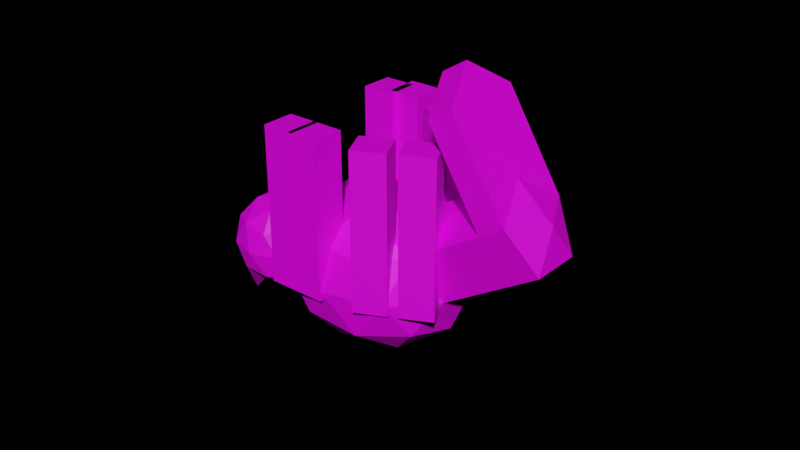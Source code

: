 # Source: Spawnspider.blend  (saved by Blender 3.4.6; exported with 4.5.12 LTS)
import bpy
from mathutils import Matrix  # noqa: F401  (used for matrix-valued properties, if any)

bpy.ops.wm.read_factory_settings(use_empty=True)
scene = bpy.context.scene
scene.name = 'Scene'

# ---- collections
col_collection = bpy.data.collections.new('Collection'); scene.collection.children.link(col_collection)

# ---- images (referenced by path relative to the original .blend; pixels are not part of the script)
import os
ASSET_DIR = os.environ.get("B2B_ASSET_DIR", "")  # directory of the original .blend (textures are referenced by path, not embedded)
HERE = os.path.dirname(os.path.abspath(__file__))  # packed textures are extracted next to this script under _unpacked/

def load_image(name, relpath, width, height, colorspace="sRGB"):
    """Load a texture the original file referenced (path relative to the .blend, or extracted next to this script)."""
    p = next((c for c in (os.path.join(HERE, relpath), os.path.join(ASSET_DIR, relpath)) if relpath and os.path.exists(c)), "")
    if p:
        img = bpy.data.images.load(p, check_existing=True)
        img.name = name
    else:  # same state as the original file: an image datablock whose file is absent (Cycles renders it pink)
        img = bpy.data.images.new(name, width, height)
        img.source = "FILE"
        img.filepath = "//" + (relpath or name)
    img.colorspace_settings.name = colorspace
    return img
img_dungeons_2_texture_01_a_png_001 = load_image('Dungeons_2_Texture_01_A.png.001', 'Dungeons_2_Texture_01_A.png', 1024, 1024, 'sRGB')

# ---- materials (node trees are filled in below, after node groups)
mat_material = bpy.data.materials.new('Material')
mat_material.alpha_threshold = 0.0
mat_material.use_transparent_shadow = False
mat_material.roughness = 0.5
mat_material.line_color = (0.0, 0.0, 0.0, 1.0)

# ---- material node trees
mat_material.use_nodes = True; mat_material.node_tree.nodes.clear()
_N = mat_material.node_tree.nodes; _L = mat_material.node_tree.links
n0 = _N.new('ShaderNodeOutputMaterial'); n0.name = 'Material Output'; n0.location = (300, 300)
n1 = _N.new('ShaderNodeBsdfPrincipled'); n1.name = 'Principled BSDF'; n1.location = (10, 300)
n1.distribution = 'GGX'
n1.subsurface_method = 'RANDOM_WALK_SKIN'
n1.inputs[3].default_value = 1.45
n1.inputs[27].default_value = (0.0, 0.0, 0.0, 1.0)
n1.inputs[28].default_value = 1.0
n2 = _N.new('ShaderNodeTexImage'); n2.name = 'Image Texture'; n2.location = (-318, 181)
n2.image = img_dungeons_2_texture_01_a_png_001
_L.new(n1.outputs[0], n0.inputs[0])
_L.new(n2.outputs[0], n1.inputs[0])
n0.is_active_output = True

# ---- world
world_world = bpy.data.worlds.new('World'); scene.world = world_world
world_world.use_nodes = True; world_world.node_tree.nodes.clear()
_N = world_world.node_tree.nodes; _L = world_world.node_tree.links
n0 = _N.new('ShaderNodeOutputWorld'); n0.name = 'World Output'; n0.location = (300, 300)
n1 = _N.new('ShaderNodeBackground'); n1.name = 'Background'; n1.location = (10, 300)
n1.inputs[0].default_value = (0.0, 0.0, 0.0, 1.0)
_L.new(n1.outputs[0], n0.inputs[0])
n0.is_active_output = True
world_world.color = (0.05088, 0.05088, 0.05088)
world_world.use_sun_shadow = False
world_world.sun_shadow_jitter_overblur = 0.0

# ---- meshes
me_plane = bpy.data.meshes.new('Plane')
me_plane.from_pydata([(0.0, -4.657e-10, 0.0), (0.0, -4.657e-10, 2.403), (0.0, -4.657e-10, 0.801), (0.0, -4.657e-10, 1.602)], [(3, 1), (0, 2), (2, 3)], [])
_uv = me_plane.uv_layers.new(name='UVMap')
_uv.uv.foreach_set('vector', [])
me_plane.materials.append(mat_material)
me_plane.update()
me_plane_001 = bpy.data.meshes.new('Plane.001')
me_plane_001.from_pydata([(0.0, -4.657e-10, 0.0), (0.0, -4.657e-10, 2.403), (0.0, -4.657e-10, 0.801), (0.0, -4.657e-10, 1.602)], [(3, 1), (0, 2), (2, 3)], [])
_uv = me_plane_001.uv_layers.new(name='UVMap')
_uv.uv.foreach_set('vector', [])
me_plane_001.materials.append(mat_material)
me_plane_001.update()
me_plane_002 = bpy.data.meshes.new('Plane.002')
me_plane_002.from_pydata([(0.0, -4.657e-10, 0.0), (0.0, -4.657e-10, 2.403), (0.0, -4.657e-10, 0.801), (0.0, -4.657e-10, 1.602)], [(3, 1), (0, 2), (2, 3)], [])
_uv = me_plane_002.uv_layers.new(name='UVMap')
_uv.uv.foreach_set('vector', [])
me_plane_002.materials.append(mat_material)
me_plane_002.update()
me_plane_003 = bpy.data.meshes.new('Plane.003')
me_plane_003.from_pydata([(0.0, -4.657e-10, 0.0), (0.0, -4.657e-10, 2.403), (0.0, -4.657e-10, 0.801), (0.0, -4.657e-10, 1.602)], [(3, 1), (0, 2), (2, 3)], [])
_uv = me_plane_003.uv_layers.new(name='UVMap')
_uv.uv.foreach_set('vector', [])
me_plane_003.materials.append(mat_material)
me_plane_003.update()
me_plane_009 = bpy.data.meshes.new('Plane.009')
me_plane_009.from_pydata([(0.0, -4.657e-10, 0.0), (0.0, -4.657e-10, 2.403), (0.0, -4.657e-10, 0.801), (0.0, -4.657e-10, 1.602)], [(3, 1), (0, 2), (2, 3)], [])
_uv = me_plane_009.uv_layers.new(name='UVMap')
_uv.uv.foreach_set('vector', [])
me_plane_009.materials.append(mat_material)
me_plane_009.update()
me_plane_010 = bpy.data.meshes.new('Plane.010')
me_plane_010.from_pydata([(0.0, -4.657e-10, 0.0), (0.0, -4.657e-10, 2.403), (0.0, -4.657e-10, 0.801), (0.0, -4.657e-10, 1.602)], [(3, 1), (0, 2), (2, 3)], [])
_uv = me_plane_010.uv_layers.new(name='UVMap')
_uv.uv.foreach_set('vector', [])
me_plane_010.materials.append(mat_material)
me_plane_010.update()
me_plane_011 = bpy.data.meshes.new('Plane.011')
me_plane_011.from_pydata([(0.0, -4.657e-10, 0.0), (0.0, -4.657e-10, 2.403), (0.0, -4.657e-10, 0.801), (0.0, -4.657e-10, 1.602)], [(3, 1), (0, 2), (2, 3)], [])
_uv = me_plane_011.uv_layers.new(name='UVMap')
_uv.uv.foreach_set('vector', [])
me_plane_011.materials.append(mat_material)
me_plane_011.update()
me_plane_012 = bpy.data.meshes.new('Plane.012')
me_plane_012.from_pydata([(0.0, -4.657e-10, 0.0), (0.0, -4.657e-10, 2.403), (0.0, -4.657e-10, 0.801), (0.0, -4.657e-10, 1.602)], [(3, 1), (0, 2), (2, 3)], [])
_uv = me_plane_012.uv_layers.new(name='UVMap')
_uv.uv.foreach_set('vector', [])
me_plane_012.materials.append(mat_material)
me_plane_012.update()
me_icosphere = bpy.data.meshes.new('Icosphere')
me_icosphere.from_pydata([(0.0, 0.0, -1.0), (0.7236, -0.5257, -0.4472), (-0.2764, -0.8506, -0.4472), (-0.8944, 0.0, -0.4472), (-0.2764, 0.8506, -0.4472), (0.7236, 0.5257, -0.4472), (0.2764, -0.8506, 0.4472), (-0.7236, -0.5257, 0.4472), (-0.7236, 0.5257, 0.4472), (0.2764, 0.8506, 0.4472), (0.8944, 0.0, 0.4472), (0.0, 0.0, 1.0), (-0.1625, -0.5, -0.8507), (0.4253, -0.309, -0.8507), (0.2629, -0.809, -0.5257), (0.8506, 0.0, -0.5257), (0.4253, 0.309, -0.8507), (-0.5257, 0.0, -0.8507), (-0.6882, -0.2203, -1.352), (-0.1625, 0.5, -0.8507), (-0.6882, 0.2525, -1.358), (0.2629, 0.809, -0.5257), (0.9511, -0.309, 0.0), (0.9511, 0.309, 0.0), (0.0, -1.0, 0.0), (0.5878, -0.809, 0.0), (-0.8819, -0.309, 0.0), (-0.5878, -0.809, 0.0), (-0.5878, 0.809, 0.0), (-0.9331, 0.309, 0.0), (0.5878, 0.809, 0.0), (0.0, 1.0, 0.0), (0.6882, -0.5, 0.5257), (-0.2629, -0.809, 0.5257), (-0.8506, 0.0, 0.5257), (-0.2629, 0.809, 0.5257), (0.6882, 0.5, 0.5257), (0.1625, -0.5, 0.8507), (0.5257, 0.0, 0.8507), (-0.4253, -0.309, 0.8507), (-0.4253, 0.309, 0.8507), (0.1625, 0.5, 0.8507)], [], [(0, 13, 12), (1, 13, 15), (0, 12, 17), (0, 17, 19), (0, 19, 16), (1, 15, 22), (2, 14, 24), (3, 18, 26), (4, 20, 28), (5, 21, 30), (1, 22, 25), (2, 24, 27), (3, 26, 29), (4, 28, 31), (5, 30, 23), (6, 32, 37), (7, 33, 39), (8, 34, 40), (9, 35, 41), (10, 36, 38), (38, 41, 11), (38, 36, 41), (36, 9, 41), (41, 40, 11), (41, 35, 40), (35, 8, 40), (40, 39, 11), (40, 34, 39), (34, 7, 39), (39, 37, 11), (39, 33, 37), (33, 6, 37), (37, 38, 11), (37, 32, 38), (32, 10, 38), (23, 36, 10), (23, 30, 36), (30, 9, 36), (31, 35, 9), (31, 28, 35), (28, 8, 35), (29, 34, 8), (29, 26, 34), (26, 7, 34), (27, 33, 7), (27, 24, 33), (24, 6, 33), (25, 32, 6), (25, 22, 32), (22, 10, 32), (30, 31, 9), (30, 21, 31), (21, 4, 31), (28, 29, 8), (28, 20, 29), (20, 3, 29), (26, 27, 7), (26, 18, 27), (18, 2, 27), (24, 25, 6), (24, 14, 25), (14, 1, 25), (22, 23, 10), (22, 15, 23), (15, 5, 23), (16, 21, 5), (16, 19, 21), (19, 4, 21), (19, 20, 4), (19, 17, 20), (17, 3, 20), (17, 18, 3), (17, 12, 18), (12, 2, 18), (15, 16, 5), (15, 13, 16), (13, 0, 16), (12, 14, 2), (12, 13, 14), (13, 1, 14)])
_uv = me_icosphere.uv_layers.new(name='UVMap')
_uv.uv.foreach_set('vector', [0.2768, 0.3973, 0.2769, 0.3974, 0.2768, 0.3974, 0.277, 0.3975, 0.277, 0.3974, 0.2771, 0.3975, 0.2778, 0.3973, 0.2779, 0.3974, 0.2777, 0.3974, 0.2776, 0.3973, 0.2776, 0.3974, 0.2775, 0.3974, 0.2773, 0.3973, 0.2774, 0.3974, 0.2773, 0.3974, 0.277, 0.3975, 0.2771, 0.3975, 0.277, 0.3976, 0.2767, 0.3975, 0.2768, 0.3975, 0.2768, 0.3976, 0.2777, 0.3975, 0.2778, 0.3975, 0.2777, 0.3976, 0.2774, 0.3975, 0.2776, 0.3975, 0.2775, 0.3976, 0.2772, 0.3975, 0.2773, 0.3975, 0.2773, 0.3976, 0.277, 0.3975, 0.277, 0.3976, 0.2769, 0.3976, 0.2767, 0.3975, 0.2768, 0.3976, 0.2767, 0.3976, 0.2777, 0.3975, 0.2777, 0.3976, 0.2776, 0.3976, 0.2774, 0.3975, 0.2775, 0.3976, 0.2774, 0.3976, 0.2772, 0.3975, 0.2773, 0.3976, 0.2771, 0.3976, 0.2768, 0.3977, 0.277, 0.3977, 0.2769, 0.3978, 0.375, 0.1411, 0.3767, 0.1411, 0.3759, 0.1425, 0.2801, 0.3959, 0.2802, 0.3959, 0.2801, 0.396, 0.2773, 0.3977, 0.2774, 0.3977, 0.2774, 0.3978, 0.2771, 0.3977, 0.2772, 0.3977, 0.2771, 0.3978, 0.2771, 0.3978, 0.2773, 0.3978, 0.2772, 0.398, 0.2771, 0.3978, 0.2772, 0.3977, 0.2773, 0.3978, 0.2772, 0.3977, 0.2773, 0.3977, 0.2773, 0.3978, 0.2774, 0.3978, 0.2775, 0.3978, 0.2774, 0.398, 0.2774, 0.3978, 0.2774, 0.3977, 0.2775, 0.3978, 0.28, 0.3959, 0.2801, 0.3959, 0.28, 0.396, 0.2776, 0.3978, 0.2777, 0.3978, 0.2777, 0.398, 0.2801, 0.396, 0.2802, 0.3959, 0.2803, 0.396, 0.2802, 0.3959, 0.2803, 0.3959, 0.2803, 0.396, 0.2767, 0.3978, 0.2768, 0.3978, 0.2767, 0.398, 0.2767, 0.3978, 0.2767, 0.3977, 0.2768, 0.3978, 0.2767, 0.3977, 0.2768, 0.3977, 0.2768, 0.3978, 0.2769, 0.3978, 0.277, 0.3978, 0.277, 0.398, 0.2769, 0.3978, 0.277, 0.3977, 0.277, 0.3978, 0.277, 0.3977, 0.2771, 0.3977, 0.277, 0.3978, 0.2771, 0.3976, 0.2772, 0.3977, 0.2771, 0.3977, 0.2771, 0.3976, 0.2773, 0.3976, 0.2772, 0.3977, 0.2773, 0.3976, 0.2773, 0.3977, 0.2772, 0.3977, 0.2774, 0.3976, 0.2774, 0.3977, 0.2773, 0.3977, 0.2774, 0.3976, 0.2775, 0.3976, 0.2774, 0.3977, 0.2775, 0.3976, 0.2776, 0.3977, 0.2774, 0.3977, 0.2776, 0.3976, 0.2777, 0.3977, 0.2776, 0.3977, 0.2776, 0.3976, 0.2777, 0.3976, 0.2777, 0.3977, 0.2777, 0.3976, 0.2778, 0.3977, 0.2777, 0.3977, 0.2767, 0.3976, 0.2767, 0.3977, 0.2766, 0.3977, 0.2767, 0.3976, 0.2768, 0.3976, 0.2767, 0.3977, 0.2768, 0.3976, 0.2768, 0.3977, 0.2767, 0.3977, 0.2769, 0.3976, 0.277, 0.3977, 0.2768, 0.3977, 0.2769, 0.3976, 0.277, 0.3976, 0.277, 0.3977, 0.277, 0.3976, 0.2771, 0.3977, 0.277, 0.3977, 0.2773, 0.3976, 0.2774, 0.3976, 0.2773, 0.3977, 0.2773, 0.3976, 0.2773, 0.3975, 0.2774, 0.3976, 0.2773, 0.3975, 0.2774, 0.3975, 0.2774, 0.3976, 0.2775, 0.3976, 0.2776, 0.3976, 0.2776, 0.3977, 0.2775, 0.3976, 0.2776, 0.3975, 0.2776, 0.3976, 0.2776, 0.3975, 0.2777, 0.3975, 0.2776, 0.3976, 0.2777, 0.3976, 0.2779, 0.3976, 0.2778, 0.3977, 0.2777, 0.3976, 0.2778, 0.3975, 0.2779, 0.3976, 0.2778, 0.3975, 0.2779, 0.3975, 0.2779, 0.3976, 0.2768, 0.3976, 0.2769, 0.3976, 0.2768, 0.3977, 0.2768, 0.3976, 0.2768, 0.3975, 0.2769, 0.3976, 0.2768, 0.3975, 0.277, 0.3975, 0.2769, 0.3976, 0.277, 0.3976, 0.2771, 0.3976, 0.2771, 0.3977, 0.277, 0.3976, 0.2771, 0.3975, 0.2771, 0.3976, 0.2771, 0.3975, 0.2772, 0.3975, 0.2771, 0.3976, 0.2773, 0.3974, 0.2773, 0.3975, 0.2772, 0.3975, 0.2773, 0.3974, 0.2774, 0.3974, 0.2773, 0.3975, 0.2774, 0.3974, 0.2774, 0.3975, 0.2773, 0.3975, 0.2775, 0.3974, 0.2776, 0.3975, 0.2774, 0.3975, 0.2775, 0.3974, 0.2776, 0.3974, 0.2776, 0.3975, 0.2776, 0.3974, 0.2777, 0.3975, 0.2776, 0.3975, 0.2777, 0.3974, 0.2778, 0.3975, 0.2777, 0.3975, 0.2777, 0.3974, 0.2779, 0.3974, 0.2778, 0.3975, 0.2779, 0.3974, 0.2779, 0.3975, 0.2778, 0.3975, 0.2771, 0.3975, 0.2771, 0.3974, 0.2772, 0.3975, 0.2771, 0.3975, 0.277, 0.3974, 0.2771, 0.3974, 0.277, 0.3974, 0.2771, 0.3973, 0.2771, 0.3974, 0.2768, 0.3974, 0.2768, 0.3975, 0.2767, 0.3975, 0.2768, 0.3974, 0.2769, 0.3974, 0.2768, 0.3975, 0.2769, 0.3974, 0.277, 0.3975, 0.2768, 0.3975])
me_icosphere.materials.append(mat_material)
me_icosphere.update()
me_icosphere_001 = bpy.data.meshes.new('Icosphere.001')
me_icosphere_001.from_pydata([(0.0, 0.0, -1.0), (0.7236, -0.5257, -0.4472), (-0.2764, -0.8506, -0.4472), (-0.8944, 0.0, -0.4472), (-0.2764, 0.8506, -0.4472), (0.7236, 0.5257, -0.4472), (0.2764, -0.8506, 0.4472), (-0.7236, -0.5257, 0.4472), (-0.7236, 0.5257, 0.4472), (0.2764, 0.8506, 0.4472), (0.0, 0.0, 1.0), (-0.1625, -0.5, -0.8507), (0.4253, -0.309, -0.8507), (0.2629, -0.809, -0.5257), (0.8506, 0.0, -0.5257), (0.4253, 0.309, -0.8507), (-0.5257, 0.0, -0.8507), (-0.6882, -0.5, -0.5257), (-0.1625, 0.5, -0.8507), (-0.6882, 0.5, -0.5257), (0.2629, 0.809, -0.5257), (0.9511, -0.309, 0.0), (0.9511, 0.309, 0.0), (0.0, -1.0, 0.0), (0.5878, -0.809, 0.0), (-0.9511, -0.309, 0.0), (-0.5878, -0.809, 0.0), (-0.5878, 0.809, 0.0), (-0.9511, 0.309, 0.0), (0.5878, 0.809, 0.0), (0.0, 1.0, 0.0), (0.6882, -0.5, 0.5257), (-0.2629, -0.809, 0.5257), (-0.8506, 0.0, 0.5257), (-0.2629, 0.809, 0.5257), (0.6882, 0.5, 0.5257), (0.1625, -0.5, 0.8507), (0.5257, 0.0, 0.8507), (-0.4253, -0.309, 0.8507), (-0.4253, 0.309, 0.8507), (0.1625, 0.5, 0.8507), (1.923, 0.309, 0.7395), (1.867, 1.045e-08, 1.187), (1.66, 0.5, 1.265), (1.923, -0.309, 0.7395), (1.66, -0.5, 1.265), (1.498, 1.045e-08, 1.59), (1.174, 0.5, 0.8955), (1.012, 5.223e-09, 1.22), (1.174, -0.5, 0.8955), (1.437, -0.309, 0.3698), (1.437, 0.309, 0.3698), (1.68, 0.309, 0.5547), (1.417, 0.5, 1.08), (1.255, 7.835e-09, 1.405), (1.417, -0.5, 1.08), (1.68, -0.309, 0.5547), (0.9492, 1.045e-08, 2.688), (1.112, 0.5, 2.363), (1.112, -0.5, 2.363), (0.8686, 0.5, 2.178), (0.7061, 7.835e-09, 2.503), (0.8686, -0.5, 2.178)], [], [(0, 12, 11), (1, 12, 14), (0, 11, 16), (0, 16, 18), (0, 18, 15), (1, 14, 21), (2, 13, 23), (3, 17, 25), (4, 19, 27), (5, 20, 29), (1, 21, 24), (2, 23, 26), (3, 25, 28), (4, 27, 30), (5, 29, 22), (6, 31, 36), (7, 32, 38), (8, 33, 39), (9, 34, 40), (52, 53, 43, 41), (37, 40, 10), (37, 35, 40), (35, 9, 40), (40, 39, 10), (40, 34, 39), (34, 8, 39), (39, 38, 10), (39, 33, 38), (33, 7, 38), (38, 36, 10), (38, 32, 36), (32, 6, 36), (36, 37, 10), (36, 31, 37), (46, 43, 58, 57), (54, 55, 62, 61), (22, 29, 35), (29, 9, 35), (30, 34, 9), (30, 27, 34), (27, 8, 34), (28, 33, 8), (28, 25, 33), (25, 7, 33), (26, 32, 7), (26, 23, 32), (23, 6, 32), (24, 31, 6), (24, 21, 31), (55, 56, 44, 45), (29, 30, 9), (29, 20, 30), (20, 4, 30), (27, 28, 8), (27, 19, 28), (19, 3, 28), (25, 26, 7), (25, 17, 26), (17, 2, 26), (23, 24, 6), (23, 13, 24), (13, 1, 24), (56, 52, 41, 44), (21, 14, 22), (14, 5, 22), (15, 20, 5), (15, 18, 20), (18, 4, 20), (18, 19, 4), (18, 16, 19), (16, 3, 19), (16, 17, 3), (16, 11, 17), (11, 2, 17), (14, 15, 5), (14, 12, 15), (12, 0, 15), (11, 13, 2), (11, 12, 13), (12, 1, 13), (42, 43, 46), (45, 42, 46), (41, 43, 42), (44, 42, 45), (44, 41, 42), (21, 22, 51, 50), (31, 21, 50, 49), (37, 31, 49, 48), (35, 37, 48, 47), (22, 35, 47, 51), (50, 51, 52, 56), (49, 50, 56, 55), (48, 49, 55, 54), (47, 48, 54, 53), (51, 47, 53, 52), (60, 61, 57, 58), (61, 62, 59, 57), (55, 45, 59, 62), (43, 53, 60, 58), (53, 54, 61, 60), (45, 46, 57, 59)])
_uv = me_icosphere_001.uv_layers.new(name='UVMap')
_uv.uv.foreach_set('vector', [0.4968, 0.3108, 0.4968, 0.3108, 0.4968, 0.3108, 0.4968, 0.3108, 0.4968, 0.3108, 0.4968, 0.3108, 0.4968, 0.3108, 0.4968, 0.3108, 0.4968, 0.3108, 0.4968, 0.3108, 0.4968, 0.3108, 0.4968, 0.3108, 0.4968, 0.3108, 0.4968, 0.3108, 0.4968, 0.3108, 0.4968, 0.3108, 0.4968, 0.3108, 0.4968, 0.3108, 0.4968, 0.3108, 0.4968, 0.3108, 0.4968, 0.3108, 0.4968, 0.3108, 0.4968, 0.3108, 0.4968, 0.3108, 0.4968, 0.3108, 0.4968, 0.3108, 0.4968, 0.3108, 0.4968, 0.3108, 0.4968, 0.3108, 0.4968, 0.3108, 0.4968, 0.3108, 0.4968, 0.3108, 0.4968, 0.3108, 0.4968, 0.3108, 0.4968, 0.3108, 0.4968, 0.3108, 0.4968, 0.3108, 0.4968, 0.3108, 0.4968, 0.3108, 0.4968, 0.3108, 0.4968, 0.3108, 0.4968, 0.3108, 0.4968, 0.3108, 0.4968, 0.3108, 0.4968, 0.3108, 0.4968, 0.3108, 0.4968, 0.3108, 0.4968, 0.3108, 0.4968, 0.3108, 0.4968, 0.3108, 0.4968, 0.3108, 0.4968, 0.3108, 0.4968, 0.3108, 0.4968, 0.3108, 0.4968, 0.3108, 0.4968, 0.3108, 0.4968, 0.3108, 0.4968, 0.3108, 0.4968, 0.3108, 0.4968, 0.3108, 0.4968, 0.3108, 0.496, 0.3096, 0.496, 0.3096, 0.496, 0.3096, 0.4968, 0.3108, 0.4968, 0.3108, 0.4968, 0.3108, 0.4968, 0.3108, 0.4968, 0.3108, 0.4968, 0.3108, 0.496, 0.3096, 0.496, 0.3096, 0.496, 0.3096, 0.4968, 0.3108, 0.4968, 0.3108, 0.4968, 0.3108, 0.4968, 0.3108, 0.4968, 0.3108, 0.4968, 0.3108, 0.496, 0.3096, 0.496, 0.3096, 0.496, 0.3096, 0.4968, 0.3108, 0.4968, 0.3108, 0.4968, 0.3108, 0.4968, 0.3108, 0.4968, 0.3108, 0.4968, 0.3108, 0.496, 0.3096, 0.496, 0.3096, 0.496, 0.3096, 0.4968, 0.3108, 0.4968, 0.3108, 0.4968, 0.3108, 0.4968, 0.3108, 0.4968, 0.3108, 0.4968, 0.3108, 0.496, 0.3096, 0.496, 0.3096, 0.496, 0.3096, 0.4968, 0.3108, 0.4968, 0.3108, 0.4968, 0.3108, 0.4968, 0.3108, 0.4968, 0.3108, 0.4968, 0.3108, 0.4968, 0.3108, 0.4968, 0.3108, 0.4968, 0.3108, 0.4968, 0.3108, 0.4968, 0.3108, 0.4968, 0.3108, 0.4968, 0.3108, 0.4968, 0.3108, 0.4968, 0.3108, 0.4968, 0.3108, 0.4968, 0.3108, 0.4968, 0.3108, 0.4968, 0.3108, 0.4968, 0.3108, 0.4968, 0.3108, 0.4968, 0.3108, 0.4968, 0.3108, 0.4968, 0.3108, 0.4968, 0.3108, 0.4968, 0.3108, 0.4968, 0.3108, 0.4968, 0.3108, 0.4968, 0.3108, 0.4968, 0.3108, 0.4968, 0.3108, 0.4968, 0.3108, 0.4968, 0.3108, 0.4968, 0.3108, 0.4968, 0.3108, 0.4968, 0.3108, 0.4968, 0.3108, 0.4968, 0.3108, 0.4968, 0.3108, 0.4968, 0.3108, 0.4968, 0.3108, 0.4968, 0.3108, 0.4968, 0.3108, 0.4968, 0.3108, 0.4968, 0.3108, 0.4968, 0.3108, 0.4968, 0.3108, 0.4968, 0.3108, 0.4968, 0.3108, 0.4968, 0.3108, 0.4968, 0.3108, 0.4968, 0.3108, 0.4968, 0.3108, 0.4968, 0.3108, 0.4968, 0.3108, 0.4968, 0.3108, 0.4968, 0.3108, 0.4968, 0.3108, 0.4968, 0.3108, 0.4968, 0.3108, 0.4968, 0.3108, 0.4968, 0.3108, 0.4968, 0.3108, 0.4968, 0.3108, 0.4968, 0.3108, 0.4968, 0.3108, 0.4968, 0.3108, 0.4968, 0.3108, 0.4968, 0.3108, 0.4968, 0.3108, 0.4968, 0.3108, 0.4968, 0.3108, 0.4968, 0.3108, 0.4968, 0.3108, 0.4968, 0.3108, 0.4968, 0.3108, 0.4968, 0.3108, 0.4968, 0.3108, 0.4968, 0.3108, 0.4968, 0.3108, 0.4968, 0.3108, 0.4968, 0.3108, 0.4968, 0.3108, 0.4968, 0.3108, 0.4968, 0.3108, 0.4968, 0.3108, 0.4968, 0.3108, 0.4968, 0.3108, 0.4968, 0.3108, 0.4968, 0.3108, 0.4968, 0.3108, 0.4968, 0.3108, 0.4968, 0.3108, 0.4968, 0.3108, 0.4968, 0.3108, 0.4968, 0.3108, 0.4968, 0.3108, 0.4968, 0.3108, 0.4968, 0.3108, 0.4968, 0.3108, 0.4968, 0.3108, 0.4968, 0.3108, 0.4968, 0.3108, 0.4968, 0.3108, 0.4968, 0.3108, 0.4968, 0.3108, 0.4968, 0.3108, 0.4968, 0.3108, 0.4968, 0.3108, 0.4968, 0.3108, 0.4968, 0.3108, 0.4968, 0.3108, 0.4968, 0.3108, 0.4968, 0.3108, 0.4968, 0.3108, 0.4968, 0.3108, 0.4968, 0.3108, 0.4968, 0.3108, 0.4968, 0.3108, 0.4968, 0.3108, 0.4968, 0.3108, 0.4968, 0.3108, 0.4968, 0.3108, 0.4968, 0.3108, 0.4968, 0.3108, 0.4968, 0.3108, 0.4968, 0.3108, 0.4968, 0.3108, 0.4968, 0.3108, 0.4968, 0.3108, 0.4968, 0.3108, 0.4968, 0.3108, 0.4968, 0.3108, 0.4968, 0.3108, 0.4968, 0.3108, 0.4968, 0.3108, 0.4968, 0.3108, 0.4968, 0.3108, 0.4968, 0.3108, 0.4968, 0.3108, 0.4968, 0.3108, 0.4968, 0.3108, 0.4968, 0.3108, 0.4968, 0.3108, 0.4968, 0.3108, 0.4968, 0.3108, 0.4968, 0.3108, 0.4968, 0.3108, 0.4968, 0.3108, 0.4968, 0.3108, 0.4968, 0.3108, 0.4968, 0.3108, 0.4968, 0.3108, 0.4968, 0.3108, 0.4968, 0.3108, 0.4968, 0.3108, 0.4968, 0.3108, 0.4968, 0.3108, 0.4968, 0.3108, 0.4968, 0.3108, 0.4968, 0.3108, 0.4968, 0.3108, 0.4968, 0.3108, 0.4968, 0.3108, 0.4968, 0.3108, 0.4968, 0.3108, 0.4968, 0.3108, 0.4968, 0.3108, 0.4968, 0.3108, 0.4968, 0.3108, 0.4968, 0.3108, 0.4968, 0.3108, 0.4968, 0.3108, 0.4968, 0.3108, 0.4968, 0.3108, 0.4968, 0.3108, 0.4968, 0.3108, 0.4968, 0.3108, 0.4968, 0.3108, 0.4968, 0.3108, 0.4968, 0.3108, 0.4968, 0.3108, 0.4968, 0.3108, 0.4968, 0.3108, 0.4968, 0.3108, 0.4968, 0.3108, 0.4968, 0.3108, 0.4968, 0.3108, 0.4968, 0.3108, 0.4968, 0.3108, 0.4968, 0.3108, 0.4968, 0.3108, 0.4968, 0.3108, 0.4968, 0.3108, 0.4968, 0.3108, 0.4968, 0.3108, 0.4968, 0.3108, 0.4968, 0.3108, 0.4968, 0.3108, 0.4968, 0.3108, 0.4968, 0.3108, 0.4968, 0.3108, 0.4968, 0.3108, 0.4968, 0.3108, 0.4968, 0.3108, 0.4968, 0.3108, 0.4968, 0.3108, 0.4968, 0.3108, 0.4968, 0.3108, 0.4968, 0.3108, 0.4968, 0.3108, 0.4968, 0.3108, 0.4968, 0.3108, 0.4968, 0.3108, 0.4968, 0.3108, 0.4968, 0.3108, 0.4968, 0.3108, 0.4968, 0.3108, 0.4968, 0.3108, 0.4968, 0.3108, 0.4968, 0.3108, 0.4968, 0.3108, 0.4968, 0.3108, 0.4968, 0.3108])
me_icosphere_001.materials.append(mat_material)
me_icosphere_001.update()

# ---- curves / text
cu_beziercircle = bpy.data.curves.new('BezierCircle', 'CURVE')
cu_beziercircle.dimensions = '3D'
_sp = cu_beziercircle.splines.new('BEZIER'); _sp.bezier_points.add(3)
_sp.bezier_points.foreach_set('co', [-1.0, 0.0, 0.0, 0.0, 1.0, 0.0, 1.0, 0.0, 0.0, 0.0, -1.0, 0.0])
_sp.bezier_points.foreach_set('handle_left', [-1.0, -0.5521, 0.0, -0.5521, 1.0, 0.0, 1.0, 0.5521, 0.0, 0.5521, -1.0, 0.0])
_sp.bezier_points.foreach_set('handle_right', [-1.0, 0.5521, 0.0, 0.5521, 1.0, 0.0, 1.0, -0.5521, 0.0, -0.5521, -1.0, 0.0])
for _p, _l, _r in zip(_sp.bezier_points, ['AUTO', 'AUTO', 'AUTO', 'AUTO'], ['AUTO', 'AUTO', 'AUTO', 'AUTO']): _p.handle_left_type = _l; _p.handle_right_type = _r
_sp.order_u = 0
_sp.order_v = 0
_sp.use_cyclic_u = True
cu_beziercircle.use_path = True
cu_beziercircle.fill_mode = 'FULL'
cu_beziercircle_001 = bpy.data.curves.new('BezierCircle.001', 'CURVE')
cu_beziercircle_001.dimensions = '3D'
_sp = cu_beziercircle_001.splines.new('BEZIER'); _sp.bezier_points.add(3)
_sp.bezier_points.foreach_set('co', [-1.0, 0.0, 0.0, 0.0, 1.0, 0.0, 1.0, 0.0, 0.0, 0.0, -1.0, 0.0])
_sp.bezier_points.foreach_set('handle_left', [-1.0, -0.5521, 0.0, -0.5521, 1.0, 0.0, 1.0, 0.5521, 0.0, 0.5521, -1.0, 0.0])
_sp.bezier_points.foreach_set('handle_right', [-1.0, 0.5521, 0.0, 0.5521, 1.0, 0.0, 1.0, -0.5521, 0.0, -0.5521, -1.0, 0.0])
for _p, _l, _r in zip(_sp.bezier_points, ['AUTO', 'AUTO', 'AUTO', 'AUTO'], ['AUTO', 'AUTO', 'AUTO', 'AUTO']): _p.handle_left_type = _l; _p.handle_right_type = _r
_sp.order_u = 0
_sp.order_v = 0
_sp.use_cyclic_u = True
cu_beziercircle_001.use_path = True
cu_beziercircle_001.fill_mode = 'FULL'
cu_beziercircle_002 = bpy.data.curves.new('BezierCircle.002', 'CURVE')
cu_beziercircle_002.dimensions = '3D'
_sp = cu_beziercircle_002.splines.new('BEZIER'); _sp.bezier_points.add(3)
_sp.bezier_points.foreach_set('co', [-1.0, 0.0, 0.0, 0.0, 1.0, 0.0, 1.0, 0.0, 0.0, 0.0, -1.0, 0.0])
_sp.bezier_points.foreach_set('handle_left', [-1.0, -0.5521, 0.0, -0.5521, 1.0, 0.0, 1.0, 0.5521, 0.0, 0.5521, -1.0, 0.0])
_sp.bezier_points.foreach_set('handle_right', [-1.0, 0.5521, 0.0, 0.5521, 1.0, 0.0, 1.0, -0.5521, 0.0, -0.5521, -1.0, 0.0])
for _p, _l, _r in zip(_sp.bezier_points, ['AUTO', 'AUTO', 'AUTO', 'AUTO'], ['AUTO', 'AUTO', 'AUTO', 'AUTO']): _p.handle_left_type = _l; _p.handle_right_type = _r
_sp.order_u = 0
_sp.order_v = 0
_sp.use_cyclic_u = True
cu_beziercircle_002.use_path = True
cu_beziercircle_002.fill_mode = 'FULL'
cu_beziercircle_003 = bpy.data.curves.new('BezierCircle.003', 'CURVE')
cu_beziercircle_003.dimensions = '3D'
_sp = cu_beziercircle_003.splines.new('BEZIER'); _sp.bezier_points.add(3)
_sp.bezier_points.foreach_set('co', [-1.0, 0.0, 0.0, 0.0, 1.0, 0.0, 1.0, 0.0, 0.0, 0.0, -1.0, 0.0])
_sp.bezier_points.foreach_set('handle_left', [-1.0, -0.5521, 0.0, -0.5521, 1.0, 0.0, 1.0, 0.5521, 0.0, 0.5521, -1.0, 0.0])
_sp.bezier_points.foreach_set('handle_right', [-1.0, 0.5521, 0.0, 0.5521, 1.0, 0.0, 1.0, -0.5521, 0.0, -0.5521, -1.0, 0.0])
for _p, _l, _r in zip(_sp.bezier_points, ['AUTO', 'AUTO', 'AUTO', 'AUTO'], ['AUTO', 'AUTO', 'AUTO', 'AUTO']): _p.handle_left_type = _l; _p.handle_right_type = _r
_sp.order_u = 0
_sp.order_v = 0
_sp.use_cyclic_u = True
cu_beziercircle_003.use_path = True
cu_beziercircle_003.fill_mode = 'FULL'
cu_beziercircle_004 = bpy.data.curves.new('BezierCircle.004', 'CURVE')
cu_beziercircle_004.dimensions = '3D'
_sp = cu_beziercircle_004.splines.new('BEZIER'); _sp.bezier_points.add(3)
_sp.bezier_points.foreach_set('co', [-1.0, 0.0, 0.0, 0.0, 1.0, 0.0, 1.0, 0.0, 0.0, 0.0, -1.0, 0.0])
_sp.bezier_points.foreach_set('handle_left', [-1.0, -0.5521, 0.0, -0.5521, 1.0, 0.0, 1.0, 0.5521, 0.0, 0.5521, -1.0, 0.0])
_sp.bezier_points.foreach_set('handle_right', [-1.0, 0.5521, 0.0, 0.5521, 1.0, 0.0, 1.0, -0.5521, 0.0, -0.5521, -1.0, 0.0])
for _p, _l, _r in zip(_sp.bezier_points, ['AUTO', 'AUTO', 'AUTO', 'AUTO'], ['AUTO', 'AUTO', 'AUTO', 'AUTO']): _p.handle_left_type = _l; _p.handle_right_type = _r
_sp.order_u = 0
_sp.order_v = 0
_sp.use_cyclic_u = True
cu_beziercircle_004.use_path = True
cu_beziercircle_004.fill_mode = 'FULL'
cu_beziercircle_010 = bpy.data.curves.new('BezierCircle.010', 'CURVE')
cu_beziercircle_010.dimensions = '3D'
_sp = cu_beziercircle_010.splines.new('BEZIER'); _sp.bezier_points.add(3)
_sp.bezier_points.foreach_set('co', [-1.0, 0.0, 0.0, 0.0, 1.0, 0.0, 1.0, 0.0, 0.0, 0.0, -1.0, 0.0])
_sp.bezier_points.foreach_set('handle_left', [-1.0, -0.5521, 0.0, -0.5521, 1.0, 0.0, 1.0, 0.5521, 0.0, 0.5521, -1.0, 0.0])
_sp.bezier_points.foreach_set('handle_right', [-1.0, 0.5521, 0.0, 0.5521, 1.0, 0.0, 1.0, -0.5521, 0.0, -0.5521, -1.0, 0.0])
for _p, _l, _r in zip(_sp.bezier_points, ['AUTO', 'AUTO', 'AUTO', 'AUTO'], ['AUTO', 'AUTO', 'AUTO', 'AUTO']): _p.handle_left_type = _l; _p.handle_right_type = _r
_sp.order_u = 0
_sp.order_v = 0
_sp.use_cyclic_u = True
cu_beziercircle_010.use_path = True
cu_beziercircle_010.fill_mode = 'FULL'
cu_beziercircle_011 = bpy.data.curves.new('BezierCircle.011', 'CURVE')
cu_beziercircle_011.dimensions = '3D'
_sp = cu_beziercircle_011.splines.new('BEZIER'); _sp.bezier_points.add(3)
_sp.bezier_points.foreach_set('co', [-1.0, 0.0, 0.0, 0.0, 1.0, 0.0, 1.0, 0.0, 0.0, 0.0, -1.0, 0.0])
_sp.bezier_points.foreach_set('handle_left', [-1.0, -0.5521, 0.0, -0.5521, 1.0, 0.0, 1.0, 0.5521, 0.0, 0.5521, -1.0, 0.0])
_sp.bezier_points.foreach_set('handle_right', [-1.0, 0.5521, 0.0, 0.5521, 1.0, 0.0, 1.0, -0.5521, 0.0, -0.5521, -1.0, 0.0])
for _p, _l, _r in zip(_sp.bezier_points, ['AUTO', 'AUTO', 'AUTO', 'AUTO'], ['AUTO', 'AUTO', 'AUTO', 'AUTO']): _p.handle_left_type = _l; _p.handle_right_type = _r
_sp.order_u = 0
_sp.order_v = 0
_sp.use_cyclic_u = True
cu_beziercircle_011.use_path = True
cu_beziercircle_011.fill_mode = 'FULL'
cu_beziercircle_012 = bpy.data.curves.new('BezierCircle.012', 'CURVE')
cu_beziercircle_012.dimensions = '3D'
_sp = cu_beziercircle_012.splines.new('BEZIER'); _sp.bezier_points.add(3)
_sp.bezier_points.foreach_set('co', [-1.0, 0.0, 0.0, 0.0, 1.0, 0.0, 1.0, 0.0, 0.0, 0.0, -1.0, 0.0])
_sp.bezier_points.foreach_set('handle_left', [-1.0, -0.5521, 0.0, -0.5521, 1.0, 0.0, 1.0, 0.5521, 0.0, 0.5521, -1.0, 0.0])
_sp.bezier_points.foreach_set('handle_right', [-1.0, 0.5521, 0.0, 0.5521, 1.0, 0.0, 1.0, -0.5521, 0.0, -0.5521, -1.0, 0.0])
for _p, _l, _r in zip(_sp.bezier_points, ['AUTO', 'AUTO', 'AUTO', 'AUTO'], ['AUTO', 'AUTO', 'AUTO', 'AUTO']): _p.handle_left_type = _l; _p.handle_right_type = _r
_sp.order_u = 0
_sp.order_v = 0
_sp.use_cyclic_u = True
cu_beziercircle_012.use_path = True
cu_beziercircle_012.fill_mode = 'FULL'
cu_beziercircle_013 = bpy.data.curves.new('BezierCircle.013', 'CURVE')
cu_beziercircle_013.dimensions = '3D'
_sp = cu_beziercircle_013.splines.new('BEZIER'); _sp.bezier_points.add(3)
_sp.bezier_points.foreach_set('co', [-1.0, 0.0, 0.0, 0.0, 1.0, 0.0, 1.0, 0.0, 0.0, 0.0, -1.0, 0.0])
_sp.bezier_points.foreach_set('handle_left', [-1.0, -0.5521, 0.0, -0.5521, 1.0, 0.0, 1.0, 0.5521, 0.0, 0.5521, -1.0, 0.0])
_sp.bezier_points.foreach_set('handle_right', [-1.0, 0.5521, 0.0, 0.5521, 1.0, 0.0, 1.0, -0.5521, 0.0, -0.5521, -1.0, 0.0])
for _p, _l, _r in zip(_sp.bezier_points, ['AUTO', 'AUTO', 'AUTO', 'AUTO'], ['AUTO', 'AUTO', 'AUTO', 'AUTO']): _p.handle_left_type = _l; _p.handle_right_type = _r
_sp.order_u = 0
_sp.order_v = 0
_sp.use_cyclic_u = True
cu_beziercircle_013.use_path = True
cu_beziercircle_013.fill_mode = 'FULL'
cu_beziercircle_014 = bpy.data.curves.new('BezierCircle.014', 'CURVE')
cu_beziercircle_014.dimensions = '3D'
_sp = cu_beziercircle_014.splines.new('BEZIER'); _sp.bezier_points.add(3)
_sp.bezier_points.foreach_set('co', [-1.0, 0.0, 0.0, 0.0, 1.0, 0.0, 1.0, 0.0, 0.0, 0.0, -1.0, 0.0])
_sp.bezier_points.foreach_set('handle_left', [-1.0, -0.5521, 0.0, -0.5521, 1.0, 0.0, 1.0, 0.5521, 0.0, 0.5521, -1.0, 0.0])
_sp.bezier_points.foreach_set('handle_right', [-1.0, 0.5521, 0.0, 0.5521, 1.0, 0.0, 1.0, -0.5521, 0.0, -0.5521, -1.0, 0.0])
for _p, _l, _r in zip(_sp.bezier_points, ['AUTO', 'AUTO', 'AUTO', 'AUTO'], ['AUTO', 'AUTO', 'AUTO', 'AUTO']): _p.handle_left_type = _l; _p.handle_right_type = _r
_sp.order_u = 0
_sp.order_v = 0
_sp.use_cyclic_u = True
cu_beziercircle_014.use_path = True
cu_beziercircle_014.fill_mode = 'FULL'
arm_armature = bpy.data.armatures.new('Armature')  # bones are not reproduced
arm_armature_001 = bpy.data.armatures.new('Armature.001')  # bones are not reproduced
arm_armature_002 = bpy.data.armatures.new('Armature.002')  # bones are not reproduced
arm_armature_003 = bpy.data.armatures.new('Armature.003')  # bones are not reproduced
arm_armature_004 = bpy.data.armatures.new('Armature.004')  # bones are not reproduced
arm_armature_011 = bpy.data.armatures.new('Armature.011')  # bones are not reproduced
arm_armature_012 = bpy.data.armatures.new('Armature.012')  # bones are not reproduced
arm_armature_013 = bpy.data.armatures.new('Armature.013')  # bones are not reproduced
arm_armature_014 = bpy.data.armatures.new('Armature.014')  # bones are not reproduced

# ---- objects
ob_plane = bpy.data.objects.new('Plane', me_plane)
ob_armature = bpy.data.objects.new('Armature', arm_armature)
ob_empty = bpy.data.objects.new('Empty', None)
ob_beziercircle = bpy.data.objects.new('BezierCircle', cu_beziercircle)
ob_plane_001 = bpy.data.objects.new('Plane.001', me_plane_001)
ob_empty_001 = bpy.data.objects.new('Empty.001', None)
ob_beziercircle_001 = bpy.data.objects.new('BezierCircle.001', cu_beziercircle_001)
ob_armature_001 = bpy.data.objects.new('Armature.001', arm_armature_001)
ob_plane_002 = bpy.data.objects.new('Plane.002', me_plane_002)
ob_empty_002 = bpy.data.objects.new('Empty.002', None)
ob_beziercircle_002 = bpy.data.objects.new('BezierCircle.002', cu_beziercircle_002)
ob_armature_002 = bpy.data.objects.new('Armature.002', arm_armature_002)
ob_plane_003 = bpy.data.objects.new('Plane.003', me_plane_003)
ob_empty_003 = bpy.data.objects.new('Empty.003', None)
ob_beziercircle_003 = bpy.data.objects.new('BezierCircle.003', cu_beziercircle_003)
ob_armature_003 = bpy.data.objects.new('Armature.003', arm_armature_003)
ob_empty_004 = bpy.data.objects.new('Empty.004', None)
ob_beziercircle_004 = bpy.data.objects.new('BezierCircle.004', cu_beziercircle_004)
ob_armature_004 = bpy.data.objects.new('Armature.004', arm_armature_004)
ob_plane_004 = bpy.data.objects.new('Plane.004', me_plane_009)
ob_plane_005 = bpy.data.objects.new('Plane.005', me_plane_010)
ob_plane_006 = bpy.data.objects.new('Plane.006', me_plane_011)
ob_plane_007 = bpy.data.objects.new('Plane.007', me_plane_012)
ob_empty_006 = bpy.data.objects.new('Empty.006', None)
ob_empty_007 = bpy.data.objects.new('Empty.007', None)
ob_empty_008 = bpy.data.objects.new('Empty.008', None)
ob_empty_009 = bpy.data.objects.new('Empty.009', None)
ob_beziercircle_005 = bpy.data.objects.new('BezierCircle.005', cu_beziercircle_010)
ob_beziercircle_006 = bpy.data.objects.new('BezierCircle.006', cu_beziercircle_011)
ob_beziercircle_007 = bpy.data.objects.new('BezierCircle.007', cu_beziercircle_012)
ob_beziercircle_008 = bpy.data.objects.new('BezierCircle.008', cu_beziercircle_013)
ob_beziercircle_009 = bpy.data.objects.new('BezierCircle.009', cu_beziercircle_014)
ob_armature_006 = bpy.data.objects.new('Armature.006', arm_armature_011)
ob_armature_007 = bpy.data.objects.new('Armature.007', arm_armature_012)
ob_armature_008 = bpy.data.objects.new('Armature.008', arm_armature_013)
ob_armature_009 = bpy.data.objects.new('Armature.009', arm_armature_014)
ob_icosphere = bpy.data.objects.new('Icosphere', me_icosphere)
ob_icosphere_001 = bpy.data.objects.new('Icosphere.001', me_icosphere_001)

# ---- transforms, parenting, visibility, modifiers, constraints
ob_plane.parent = ob_icosphere
ob_plane.matrix_parent_inverse = Matrix(((1.297, -0.0, 0.0, 1.989), (-0.0, 1.297, -0.0, 0.0), (0.0, -0.0, 1.297, 0.7713), (-0.0, 0.0, -0.0, 1.0)))
ob_plane.location = (-0.1751, 0.9448, -0.4537)
_vg = ob_plane.vertex_groups.new(name='Bone.01')
_vg.add([0, 2], 1.0, 'REPLACE')
_vg = ob_plane.vertex_groups.new(name='Bone.02')
_vg.add([2, 3], 1.0, 'REPLACE')
_vg = ob_plane.vertex_groups.new(name='Bone.00')
_vg.add([1, 3], 1.0, 'REPLACE')
_m = ob_plane.modifiers.new('Skin', 'SKIN')
_m = ob_plane.modifiers.new('Armature', 'ARMATURE')
_m.object = ob_armature
_m.use_deform_preserve_volume = True
ob_armature.parent = ob_icosphere
ob_armature.matrix_parent_inverse = Matrix(((1.297, -0.0, 0.0, 1.989), (-0.0, 1.297, -0.0, 0.0), (0.0, -0.0, 1.297, 0.7713), (-0.0, 0.0, -0.0, 1.0)))
ob_armature.location = (-0.1836, 0.9448, -0.4537)
ob_armature.show_in_front = True
ob_empty.parent = ob_icosphere
ob_empty.matrix_parent_inverse = Matrix(((1.297, -0.0, 0.0, 1.989), (-0.0, 1.297, -0.0, 0.0), (0.0, -0.0, 1.297, 0.7713), (-0.0, 0.0, -0.0, 1.0)))
ob_empty.location = (0.0, 0.01586, -0.7839)
_c = ob_empty.constraints.new('FOLLOW_PATH'); _c.name = 'Follow Path'
_c.target = ob_beziercircle
ob_beziercircle.parent = ob_icosphere
ob_beziercircle.matrix_parent_inverse = Matrix(((1.297, -0.0, 0.0, 1.989), (-0.0, 1.297, -0.0, 0.0), (0.0, -0.0, 1.297, 0.7713), (-0.0, 0.0, -0.0, 1.0)))
ob_beziercircle.location = (-0.7377, 2.303, -1.843)
ob_beziercircle.rotation_euler = (1.571, 0.0, 0.0)
ob_beziercircle.scale = (0.5, 0.25, 0.25)
ob_plane_001.parent = ob_icosphere
ob_plane_001.matrix_parent_inverse = Matrix(((1.297, -0.0, 0.0, 1.989), (-0.0, 1.297, -0.0, 0.0), (0.0, -0.0, 1.297, 0.7713), (-0.0, 0.0, -0.0, 1.0)))
ob_plane_001.location = (0.2151, 1.059, -0.4537)
_vg = ob_plane_001.vertex_groups.new(name='Bone.01')
_vg.add([0, 2], 1.0, 'REPLACE')
_vg = ob_plane_001.vertex_groups.new(name='Bone.02')
_vg.add([2, 3], 1.0, 'REPLACE')
_vg = ob_plane_001.vertex_groups.new(name='Bone.00')
_vg.add([1, 3], 1.0, 'REPLACE')
_m = ob_plane_001.modifiers.new('Skin', 'SKIN')
_m = ob_plane_001.modifiers.new('Armature', 'ARMATURE')
_m.object = ob_armature_001
_m.use_deform_preserve_volume = True
ob_empty_001.parent = ob_icosphere
ob_empty_001.matrix_parent_inverse = Matrix(((1.297, -0.0, 0.0, 1.989), (-0.0, 1.297, -0.0, 0.0), (0.0, -0.0, 1.297, 0.7713), (-0.0, 0.0, -0.0, 1.0)))
ob_empty_001.location = (0.04468, 0.01119, -0.8977)
_c = ob_empty_001.constraints.new('FOLLOW_PATH'); _c.name = 'Follow Path'
_c.target = ob_beziercircle_001
_c.offset = 50.0
ob_beziercircle_001.parent = ob_icosphere
ob_beziercircle_001.matrix_parent_inverse = Matrix(((1.297, -0.0, 0.0, 1.989), (-0.0, 1.297, -0.0, 0.0), (0.0, -0.0, 1.297, 0.7713), (-0.0, 0.0, -0.0, 1.0)))
ob_beziercircle_001.location = (0.7949, 2.417, -1.838)
ob_beziercircle_001.rotation_euler = (1.571, 0.0, 0.0)
ob_beziercircle_001.scale = (0.5, 0.25, 0.25)
ob_armature_001.parent = ob_icosphere
ob_armature_001.matrix_parent_inverse = Matrix(((1.297, -0.0, 0.0, 1.989), (-0.0, 1.297, -0.0, 0.0), (0.0, -0.0, 1.297, 0.7713), (-0.0, 0.0, -0.0, 1.0)))
ob_armature_001.location = (0.2067, 1.059, -0.4537)
ob_armature_001.show_in_front = True
ob_plane_002.parent = ob_icosphere
ob_plane_002.matrix_parent_inverse = Matrix(((1.297, -0.0, 0.0, 1.989), (-0.0, 1.297, -0.0, 0.0), (0.0, -0.0, 1.297, 0.7713), (-0.0, 0.0, -0.0, 1.0)))
ob_plane_002.location = (-0.2258, -1.029, -0.4537)
ob_plane_002.rotation_euler = (0.0, -0.0, -3.144)
_vg = ob_plane_002.vertex_groups.new(name='Bone.01')
_vg.add([0, 2], 1.0, 'REPLACE')
_vg = ob_plane_002.vertex_groups.new(name='Bone.02')
_vg.add([2, 3], 1.0, 'REPLACE')
_vg = ob_plane_002.vertex_groups.new(name='Bone.00')
_vg.add([1, 3], 1.0, 'REPLACE')
_m = ob_plane_002.modifiers.new('Skin', 'SKIN')
_m = ob_plane_002.modifiers.new('Armature', 'ARMATURE')
_m.object = ob_armature_002
_m.use_deform_preserve_volume = True
ob_empty_002.parent = ob_icosphere
ob_empty_002.matrix_parent_inverse = Matrix(((1.297, -0.0, 0.0, 1.989), (-0.0, 1.297, -0.0, 0.0), (0.0, -0.0, 1.297, 0.7713), (-0.0, 0.0, -0.0, 1.0)))
ob_empty_002.location = (-0.0009842, 0.02184, -0.1195)
ob_empty_002.rotation_euler = (3.142, 0.0, 0.0)
_c = ob_empty_002.constraints.new('FOLLOW_PATH'); _c.name = 'Follow Path'
_c.target = ob_beziercircle_002
_c.offset = 150.0
ob_beziercircle_002.parent = ob_icosphere
ob_beziercircle_002.matrix_parent_inverse = Matrix(((1.297, -0.0, 0.0, 1.989), (-0.0, 1.297, -0.0, 0.0), (0.0, -0.0, 1.297, 0.7713), (-0.0, 0.0, -0.0, 1.0)))
ob_beziercircle_002.location = (-0.7693, -2.235, -1.831)
ob_beziercircle_002.rotation_euler = (1.571, -0.0, -3.144)
ob_beziercircle_002.scale = (0.5, 0.25, 0.25)
ob_armature_002.parent = ob_icosphere
ob_armature_002.matrix_parent_inverse = Matrix(((1.297, -0.0, 0.0, 1.989), (-0.0, 1.297, -0.0, 0.0), (0.0, -0.0, 1.297, 0.7713), (-0.0, 0.0, -0.0, 1.0)))
ob_armature_002.location = (-0.2174, -1.029, -0.4537)
ob_armature_002.rotation_euler = (0.0, -0.0, -3.144)
ob_armature_002.show_in_front = True
ob_plane_003.parent = ob_icosphere
ob_plane_003.matrix_parent_inverse = Matrix(((1.297, -0.0, 0.0, 1.989), (-0.0, 1.297, -0.0, 0.0), (0.0, -0.0, 1.297, 0.7713), (-0.0, 0.0, -0.0, 1.0)))
ob_plane_003.location = (0.1933, -1.029, -0.4537)
ob_plane_003.rotation_euler = (0.0, -0.0, -3.144)
_vg = ob_plane_003.vertex_groups.new(name='Bone.01')
_vg.add([0, 2], 1.0, 'REPLACE')
_vg = ob_plane_003.vertex_groups.new(name='Bone.02')
_vg.add([2, 3], 1.0, 'REPLACE')
_vg = ob_plane_003.vertex_groups.new(name='Bone.00')
_vg.add([1, 3], 1.0, 'REPLACE')
_m = ob_plane_003.modifiers.new('Skin', 'SKIN')
_m = ob_plane_003.modifiers.new('Armature', 'ARMATURE')
_m.object = ob_armature_003
_m.use_deform_preserve_volume = True
ob_empty_003.parent = ob_icosphere
ob_empty_003.matrix_parent_inverse = Matrix(((1.297, -0.0, 0.0, 1.989), (-0.0, 1.297, -0.0, 0.0), (0.0, -0.0, 1.297, 0.7713), (-0.0, 0.0, -0.0, 1.0)))
ob_empty_003.location = (0.009783, 0.0253, -0.5921)
ob_empty_003.rotation_euler = (3.142, 0.0, 0.0)
_c = ob_empty_003.constraints.new('FOLLOW_PATH'); _c.name = 'Follow Path'
_c.target = ob_beziercircle_003
_c.offset = 150.0
ob_beziercircle_003.parent = ob_icosphere
ob_beziercircle_003.matrix_parent_inverse = Matrix(((1.297, -0.0, 0.0, 1.989), (-0.0, 1.297, -0.0, 0.0), (0.0, -0.0, 1.297, 0.7713), (-0.0, 0.0, -0.0, 1.0)))
ob_beziercircle_003.location = (0.7915, -2.235, -1.831)
ob_beziercircle_003.rotation_euler = (1.571, -0.0, -3.144)
ob_beziercircle_003.scale = (0.5, 0.25, 0.25)
ob_armature_003.parent = ob_icosphere
ob_armature_003.matrix_parent_inverse = Matrix(((1.297, -0.0, 0.0, 1.989), (-0.0, 1.297, -0.0, 0.0), (0.0, -0.0, 1.297, 0.7713), (-0.0, 0.0, -0.0, 1.0)))
ob_armature_003.location = (0.2018, -1.029, -0.4537)
ob_armature_003.rotation_euler = (0.0, -0.0, -3.144)
ob_armature_003.show_in_front = True
ob_empty_004.parent = ob_icosphere
ob_empty_004.matrix_parent_inverse = Matrix(((1.297, -0.0, 0.0, 1.989), (-0.0, 1.297, -0.0, 0.0), (0.0, -0.0, 1.297, 0.7713), (-0.0, 0.0, -0.0, 1.0)))
ob_empty_004.location = (0.009783, 0.0253, -0.5921)
ob_empty_004.rotation_euler = (3.142, 0.0, 0.0)
_c = ob_empty_004.constraints.new('FOLLOW_PATH'); _c.name = 'Follow Path'
_c.target = ob_beziercircle_004
_c.offset = 150.0
ob_beziercircle_004.parent = ob_icosphere
ob_beziercircle_004.matrix_parent_inverse = Matrix(((1.297, -0.0, 0.0, 1.989), (-0.0, 1.297, -0.0, 0.0), (0.0, -0.0, 1.297, 0.7713), (-0.0, 0.0, -0.0, 1.0)))
ob_beziercircle_004.location = (0.7915, -2.235, -1.831)
ob_beziercircle_004.rotation_euler = (1.571, -0.0, -3.144)
ob_beziercircle_004.scale = (0.5, 0.25, 0.25)
ob_armature_004.parent = ob_icosphere
ob_armature_004.matrix_parent_inverse = Matrix(((1.297, -0.0, 0.0, 1.989), (-0.0, 1.297, -0.0, 0.0), (0.0, -0.0, 1.297, 0.7713), (-0.0, 0.0, -0.0, 1.0)))
ob_armature_004.location = (0.2018, -1.029, -0.4537)
ob_armature_004.rotation_euler = (0.0, -0.0, -3.144)
ob_armature_004.show_in_front = True
ob_plane_004.parent = ob_icosphere
ob_plane_004.matrix_parent_inverse = Matrix(((1.297, -0.0, 0.0, 1.989), (-0.0, 1.297, -0.0, 0.0), (0.0, -0.0, 1.297, 0.7713), (-0.0, 0.0, -0.0, 1.0)))
ob_plane_004.location = (1.662, -0.5868, -0.4537)
ob_plane_004.rotation_euler = (0.0, -0.0, -2.676)
_vg = ob_plane_004.vertex_groups.new(name='Bone.01')
_vg.add([0, 2], 1.0, 'REPLACE')
_vg = ob_plane_004.vertex_groups.new(name='Bone.02')
_vg.add([2, 3], 1.0, 'REPLACE')
_vg = ob_plane_004.vertex_groups.new(name='Bone.00')
_vg.add([1, 3], 1.0, 'REPLACE')
_m = ob_plane_004.modifiers.new('Skin', 'SKIN')
_m = ob_plane_004.modifiers.new('Armature', 'ARMATURE')
_m.object = ob_armature_006
_m.use_deform_preserve_volume = True
ob_plane_005.parent = ob_icosphere
ob_plane_005.matrix_parent_inverse = Matrix(((1.297, -0.0, 0.0, 1.989), (-0.0, 1.297, -0.0, 0.0), (0.0, -0.0, 1.297, 0.7713), (-0.0, 0.0, -0.0, 1.0)))
ob_plane_005.location = (1.085, -0.8779, -0.4537)
ob_plane_005.rotation_euler = (0.0, -0.0, -2.676)
_vg = ob_plane_005.vertex_groups.new(name='Bone.01')
_vg.add([0, 2], 1.0, 'REPLACE')
_vg = ob_plane_005.vertex_groups.new(name='Bone.02')
_vg.add([2, 3], 1.0, 'REPLACE')
_vg = ob_plane_005.vertex_groups.new(name='Bone.00')
_vg.add([1, 3], 1.0, 'REPLACE')
_m = ob_plane_005.modifiers.new('Skin', 'SKIN')
_m = ob_plane_005.modifiers.new('Armature', 'ARMATURE')
_m.object = ob_armature_007
_m.use_deform_preserve_volume = True
ob_plane_006.parent = ob_icosphere
ob_plane_006.matrix_parent_inverse = Matrix(((1.297, -0.0, 0.0, 1.989), (-0.0, 1.297, -0.0, 0.0), (0.0, -0.0, 1.297, 0.7713), (-0.0, 0.0, -0.0, 1.0)))
ob_plane_006.location = (1.669, 0.4826, -0.4537)
ob_plane_006.rotation_euler = (0.0, -0.0, -0.5324)
_vg = ob_plane_006.vertex_groups.new(name='Bone.01')
_vg.add([0, 2], 1.0, 'REPLACE')
_vg = ob_plane_006.vertex_groups.new(name='Bone.02')
_vg.add([2, 3], 1.0, 'REPLACE')
_vg = ob_plane_006.vertex_groups.new(name='Bone.00')
_vg.add([1, 3], 1.0, 'REPLACE')
_m = ob_plane_006.modifiers.new('Skin', 'SKIN')
_m = ob_plane_006.modifiers.new('Armature', 'ARMATURE')
_m.object = ob_armature_008
_m.use_deform_preserve_volume = True
ob_plane_007.parent = ob_icosphere
ob_plane_007.matrix_parent_inverse = Matrix(((1.297, -0.0, 0.0, 1.989), (-0.0, 1.297, -0.0, 0.0), (0.0, -0.0, 1.297, 0.7713), (-0.0, 0.0, -0.0, 1.0)))
ob_plane_007.location = (1.08, 0.6978, -0.4537)
ob_plane_007.rotation_euler = (0.0, -0.0, -0.5324)
_vg = ob_plane_007.vertex_groups.new(name='Bone.01')
_vg.add([0, 2], 1.0, 'REPLACE')
_vg = ob_plane_007.vertex_groups.new(name='Bone.02')
_vg.add([2, 3], 1.0, 'REPLACE')
_vg = ob_plane_007.vertex_groups.new(name='Bone.00')
_vg.add([1, 3], 1.0, 'REPLACE')
_m = ob_plane_007.modifiers.new('Skin', 'SKIN')
_m = ob_plane_007.modifiers.new('Armature', 'ARMATURE')
_m.object = ob_armature_009
_m.use_deform_preserve_volume = True
ob_empty_006.parent = ob_icosphere
ob_empty_006.matrix_parent_inverse = Matrix(((1.297, -0.0, 0.0, 1.989), (-0.0, 1.297, -0.0, 0.0), (0.0, -0.0, 1.297, 0.7713), (-0.0, 0.0, -0.0, 1.0)))
ob_empty_006.location = (0.6908, 0.0253, -0.4197)
ob_empty_006.rotation_euler = (3.142, 0.4675, -2.207e-08)
_c = ob_empty_006.constraints.new('FOLLOW_PATH'); _c.name = 'Follow Path'
_c.target = ob_beziercircle_006
_c.offset = 150.0
ob_empty_007.parent = ob_icosphere
ob_empty_007.matrix_parent_inverse = Matrix(((1.297, -0.0, 0.0, 1.989), (-0.0, 1.297, -0.0, 0.0), (0.0, -0.0, 1.297, 0.7713), (-0.0, 0.0, -0.0, 1.0)))
ob_empty_007.location = (0.3333, 0.02184, -0.4482)
ob_empty_007.rotation_euler = (3.142, 0.4675, -2.207e-08)
_c = ob_empty_007.constraints.new('FOLLOW_PATH'); _c.name = 'Follow Path'
_c.target = ob_beziercircle_007
_c.offset = 150.0
ob_empty_008.parent = ob_icosphere
ob_empty_008.matrix_parent_inverse = Matrix(((1.297, -0.0, 0.0, 1.989), (-0.0, 1.297, -0.0, 0.0), (0.0, -0.0, 1.297, 0.7713), (-0.0, 0.0, -0.0, 1.0)))
ob_empty_008.location = (-0.3417, 0.01119, -0.4553)
ob_empty_008.rotation_euler = (-7.022e-09, -0.5324, 2.575e-08)
_c = ob_empty_008.constraints.new('FOLLOW_PATH'); _c.name = 'Follow Path'
_c.target = ob_beziercircle_008
_c.offset = 50.0
ob_empty_009.parent = ob_icosphere
ob_empty_009.matrix_parent_inverse = Matrix(((1.297, -0.0, 0.0, 1.989), (-0.0, 1.297, -0.0, 0.0), (0.0, -0.0, 1.297, 0.7713), (-0.0, 0.0, -0.0, 1.0)))
ob_empty_009.location = (-0.06653, 0.1163, -0.4996)
ob_empty_009.rotation_euler = (-7.022e-09, -0.5324, 2.575e-08)
_c = ob_empty_009.constraints.new('FOLLOW_PATH'); _c.name = 'Follow Path'
_c.target = ob_beziercircle_009
ob_beziercircle_005.parent = ob_icosphere
ob_beziercircle_005.matrix_parent_inverse = Matrix(((1.297, -0.0, 0.0, 1.989), (-0.0, 1.297, -0.0, 0.0), (0.0, -0.0, 1.297, 0.7713), (-0.0, 0.0, -0.0, 1.0)))
ob_beziercircle_005.location = (2.739, -1.394, -1.831)
ob_beziercircle_005.rotation_euler = (1.571, -0.0, -2.676)
ob_beziercircle_005.scale = (0.5, 0.25, 0.25)
ob_beziercircle_006.parent = ob_icosphere
ob_beziercircle_006.matrix_parent_inverse = Matrix(((1.297, -0.0, 0.0, 1.989), (-0.0, 1.297, -0.0, 0.0), (0.0, -0.0, 1.297, 0.7713), (-0.0, 0.0, -0.0, 1.0)))
ob_beziercircle_006.location = (2.739, -1.394, -1.831)
ob_beziercircle_006.rotation_euler = (1.571, -0.0, -2.676)
ob_beziercircle_006.scale = (0.5, 0.25, 0.25)
ob_beziercircle_007.parent = ob_icosphere
ob_beziercircle_007.matrix_parent_inverse = Matrix(((1.297, -0.0, 0.0, 1.989), (-0.0, 1.297, -0.0, 0.0), (0.0, -0.0, 1.297, 0.7713), (-0.0, 0.0, -0.0, 1.0)))
ob_beziercircle_007.location = (1.639, -1.949, -1.831)
ob_beziercircle_007.rotation_euler = (1.571, -0.0, -2.676)
ob_beziercircle_007.scale = (0.5, 0.25, 0.25)
ob_beziercircle_008.parent = ob_icosphere
ob_beziercircle_008.matrix_parent_inverse = Matrix(((1.297, -0.0, 0.0, 1.989), (-0.0, 1.297, -0.0, 0.0), (0.0, -0.0, 1.297, 0.7713), (-0.0, 0.0, -0.0, 1.0)))
ob_beziercircle_008.location = (2.858, 1.358, -1.838)
ob_beziercircle_008.rotation_euler = (1.571, -0.0, -0.5324)
ob_beziercircle_008.scale = (0.5, 0.25, 0.25)
ob_beziercircle_009.parent = ob_icosphere
ob_beziercircle_009.matrix_parent_inverse = Matrix(((1.297, -0.0, 0.0, 1.989), (-0.0, 1.297, -0.0, 0.0), (0.0, -0.0, 1.297, 0.7713), (-0.0, 0.0, -0.0, 1.0)))
ob_beziercircle_009.location = (1.736, 1.887, -1.843)
ob_beziercircle_009.rotation_euler = (1.571, -0.0, -0.5324)
ob_beziercircle_009.scale = (0.5, 0.25, 0.25)
ob_armature_006.parent = ob_icosphere
ob_armature_006.matrix_parent_inverse = Matrix(((1.297, -0.0, 0.0, 1.989), (-0.0, 1.297, -0.0, 0.0), (0.0, -0.0, 1.297, 0.7713), (-0.0, 0.0, -0.0, 1.0)))
ob_armature_006.location = (1.669, -0.583, -0.4537)
ob_armature_006.rotation_euler = (0.0, -0.0, -2.676)
ob_armature_006.show_in_front = True
ob_armature_007.parent = ob_icosphere
ob_armature_007.matrix_parent_inverse = Matrix(((1.297, -0.0, 0.0, 1.989), (-0.0, 1.297, -0.0, 0.0), (0.0, -0.0, 1.297, 0.7713), (-0.0, 0.0, -0.0, 1.0)))
ob_armature_007.location = (1.092, -0.8742, -0.4537)
ob_armature_007.rotation_euler = (0.0, -0.0, -2.676)
ob_armature_007.show_in_front = True
ob_armature_008.parent = ob_icosphere
ob_armature_008.matrix_parent_inverse = Matrix(((1.297, -0.0, 0.0, 1.989), (-0.0, 1.297, -0.0, 0.0), (0.0, -0.0, 1.297, 0.7713), (-0.0, 0.0, -0.0, 1.0)))
ob_armature_008.location = (1.662, 0.4869, -0.4537)
ob_armature_008.rotation_euler = (0.0, -0.0, -0.5324)
ob_armature_008.show_in_front = True
ob_armature_009.parent = ob_icosphere
ob_armature_009.matrix_parent_inverse = Matrix(((1.297, -0.0, 0.0, 1.989), (-0.0, 1.297, -0.0, 0.0), (0.0, -0.0, 1.297, 0.7713), (-0.0, 0.0, -0.0, 1.0)))
ob_armature_009.location = (1.072, 0.7021, -0.4537)
ob_armature_009.rotation_euler = (0.0, -0.0, -0.5324)
ob_armature_009.show_in_front = True
ob_icosphere.location = (-1.534, 0.0, -0.5949)
ob_icosphere.scale = (0.7713, 0.7713, 0.7713)
ob_icosphere_001.parent = ob_icosphere
ob_icosphere_001.matrix_parent_inverse = Matrix(((1.297, -0.0, 0.0, 1.989), (-0.0, 1.297, -0.0, 0.0), (0.0, -0.0, 1.297, 0.7713), (-0.0, 0.0, -0.0, 1.0)))
ob_icosphere_001.location = (0.4382, 0.0, -0.326)
ob_icosphere_001.scale = (1.541, 1.249, 1.249)

# ---- collection membership
col_collection.objects.link(ob_plane)
col_collection.objects.link(ob_armature)
col_collection.objects.link(ob_empty)
col_collection.objects.link(ob_beziercircle)
col_collection.objects.link(ob_plane_001)
col_collection.objects.link(ob_empty_001)
col_collection.objects.link(ob_beziercircle_001)
col_collection.objects.link(ob_armature_001)
col_collection.objects.link(ob_plane_002)
col_collection.objects.link(ob_empty_002)
col_collection.objects.link(ob_beziercircle_002)
col_collection.objects.link(ob_armature_002)
col_collection.objects.link(ob_plane_003)
col_collection.objects.link(ob_empty_003)
col_collection.objects.link(ob_beziercircle_003)
col_collection.objects.link(ob_armature_003)
col_collection.objects.link(ob_empty_004)
col_collection.objects.link(ob_beziercircle_004)
col_collection.objects.link(ob_armature_004)
col_collection.objects.link(ob_plane_004)
col_collection.objects.link(ob_plane_005)
col_collection.objects.link(ob_plane_006)
col_collection.objects.link(ob_plane_007)
col_collection.objects.link(ob_empty_006)
col_collection.objects.link(ob_empty_007)
col_collection.objects.link(ob_empty_008)
col_collection.objects.link(ob_empty_009)
col_collection.objects.link(ob_beziercircle_005)
col_collection.objects.link(ob_beziercircle_006)
col_collection.objects.link(ob_beziercircle_007)
col_collection.objects.link(ob_beziercircle_008)
col_collection.objects.link(ob_beziercircle_009)
col_collection.objects.link(ob_armature_006)
col_collection.objects.link(ob_armature_007)
col_collection.objects.link(ob_armature_008)
col_collection.objects.link(ob_armature_009)
col_collection.objects.link(ob_icosphere)
col_collection.objects.link(ob_icosphere_001)

# ---- scene / render settings (as saved in the file)
scene.frame_start = 10; scene.frame_end = 30; scene.frame_set(10)
scene.render.engine = 'BLENDER_EEVEE_NEXT'
scene.cycles.sampling_pattern = 'TABULATED_SOBOL'
scene.cycles.use_light_tree = False
scene.view_settings.view_transform = 'Filmic'
bpy.context.view_layer.update()

# ---- added for rendering (the .blend has no active camera and no usable light): camera, sun
cam_auto = bpy.data.cameras.new('AutoCamera')
cam_auto.lens = 50.0
cam_auto.sensor_width = 36.0
cam_auto.clip_end = 1000.0
ob_auto_camera = bpy.data.objects.new('AutoCamera', cam_auto)
scene.collection.objects.link(ob_auto_camera)
ob_auto_camera.location = (9.7695, -10.745, 7.52313)
ob_auto_camera.rotation_euler = (1.09748, -7.21219e-08, 0.694738)
scene.camera = ob_auto_camera
light_auto_sun = bpy.data.lights.new('AutoSun', 'SUN')
light_auto_sun.energy = 3.0
light_auto_sun.angle = 0.0523599
ob_auto_sun = bpy.data.objects.new('AutoSun', light_auto_sun)
scene.collection.objects.link(ob_auto_sun)
ob_auto_sun.rotation_euler = (0.872665, 0.174533, 0.523599)
bpy.context.view_layer.update()
